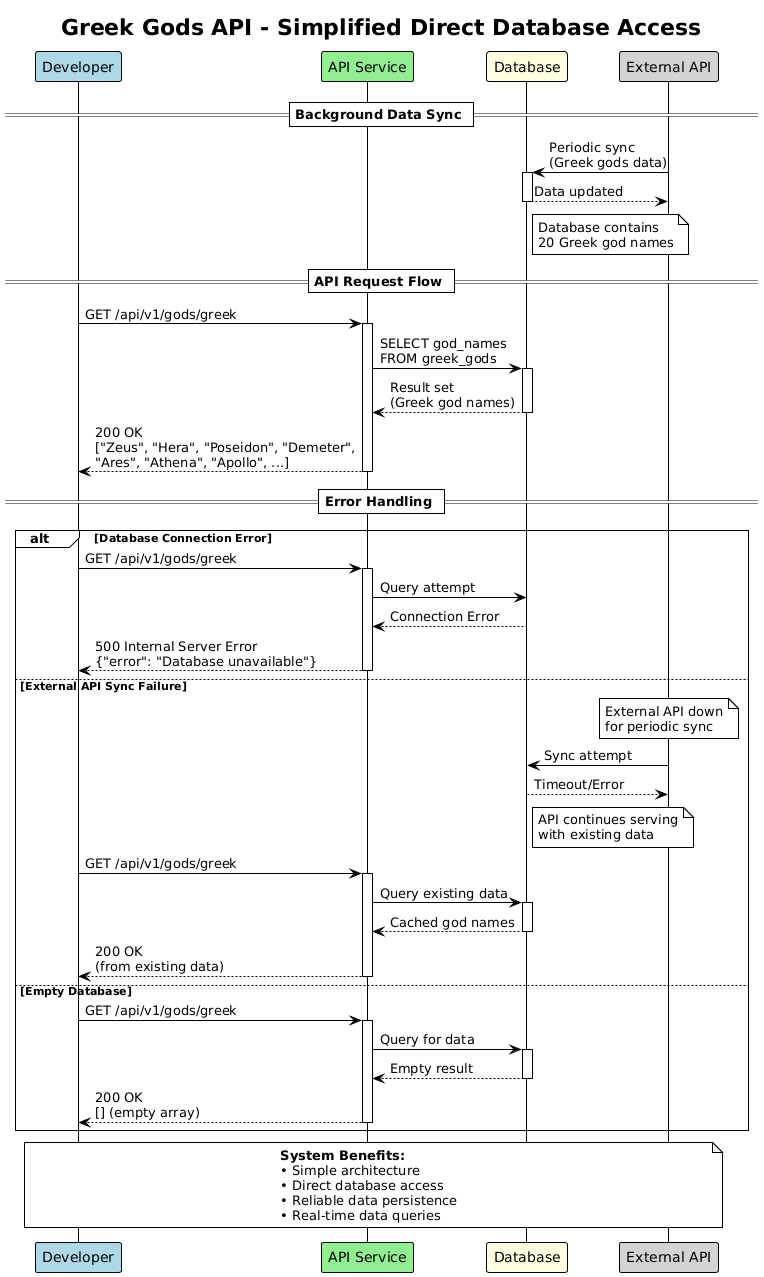

The diagram above was rendered by PlantUML. Its source (embedded in the PNG):
@startuml
!theme plain
title Greek Gods API - Simplified Direct Database Access

' Main Participants
participant "Developer" as Dev #LightBlue
participant "API Service" as API #LightGreen
participant "Database" as DB #LightYellow
participant "External API" as ExtAPI #LightGray

== Background Data Sync ==

ExtAPI -> DB : Periodic sync\n(Greek gods data)
activate DB
DB --> ExtAPI : Data updated
deactivate DB
note right of DB : Database contains\n20 Greek god names

== API Request Flow ==

Dev -> API : GET /api/v1/gods/greek
activate API

API -> DB : SELECT god_names\nFROM greek_gods
activate DB
DB --> API : Result set\n(Greek god names)
deactivate DB

API --> Dev : 200 OK\n["Zeus", "Hera", "Poseidon", "Demeter",\n"Ares", "Athena", "Apollo", ...]

deactivate API

== Error Handling ==

alt Database Connection Error
    Dev -> API : GET /api/v1/gods/greek
    activate API
    API -> DB : Query attempt
    DB --> API : Connection Error
    API --> Dev : 500 Internal Server Error\n{"error": "Database unavailable"}
    deactivate API
    
else External API Sync Failure
    note over ExtAPI : External API down\nfor periodic sync
    ExtAPI -> DB : Sync attempt
    DB --> ExtAPI : Timeout/Error
    note right of DB : API continues serving\nwith existing data
    
    Dev -> API : GET /api/v1/gods/greek
    activate API
    API -> DB : Query existing data
    activate DB
    DB --> API : Cached god names
    deactivate DB
    API --> Dev : 200 OK\n(from existing data)
    deactivate API
    
else Empty Database
    Dev -> API : GET /api/v1/gods/greek
    activate API
    API -> DB : Query for data
    activate DB
    DB --> API : Empty result
    deactivate DB
    API --> Dev : 200 OK\n[] (empty array)
    deactivate API
end

note over Dev, ExtAPI
    **System Benefits:**
    • Simple architecture
    • Direct database access
    • Reliable data persistence
    • Real-time data queries
end note
@enduml